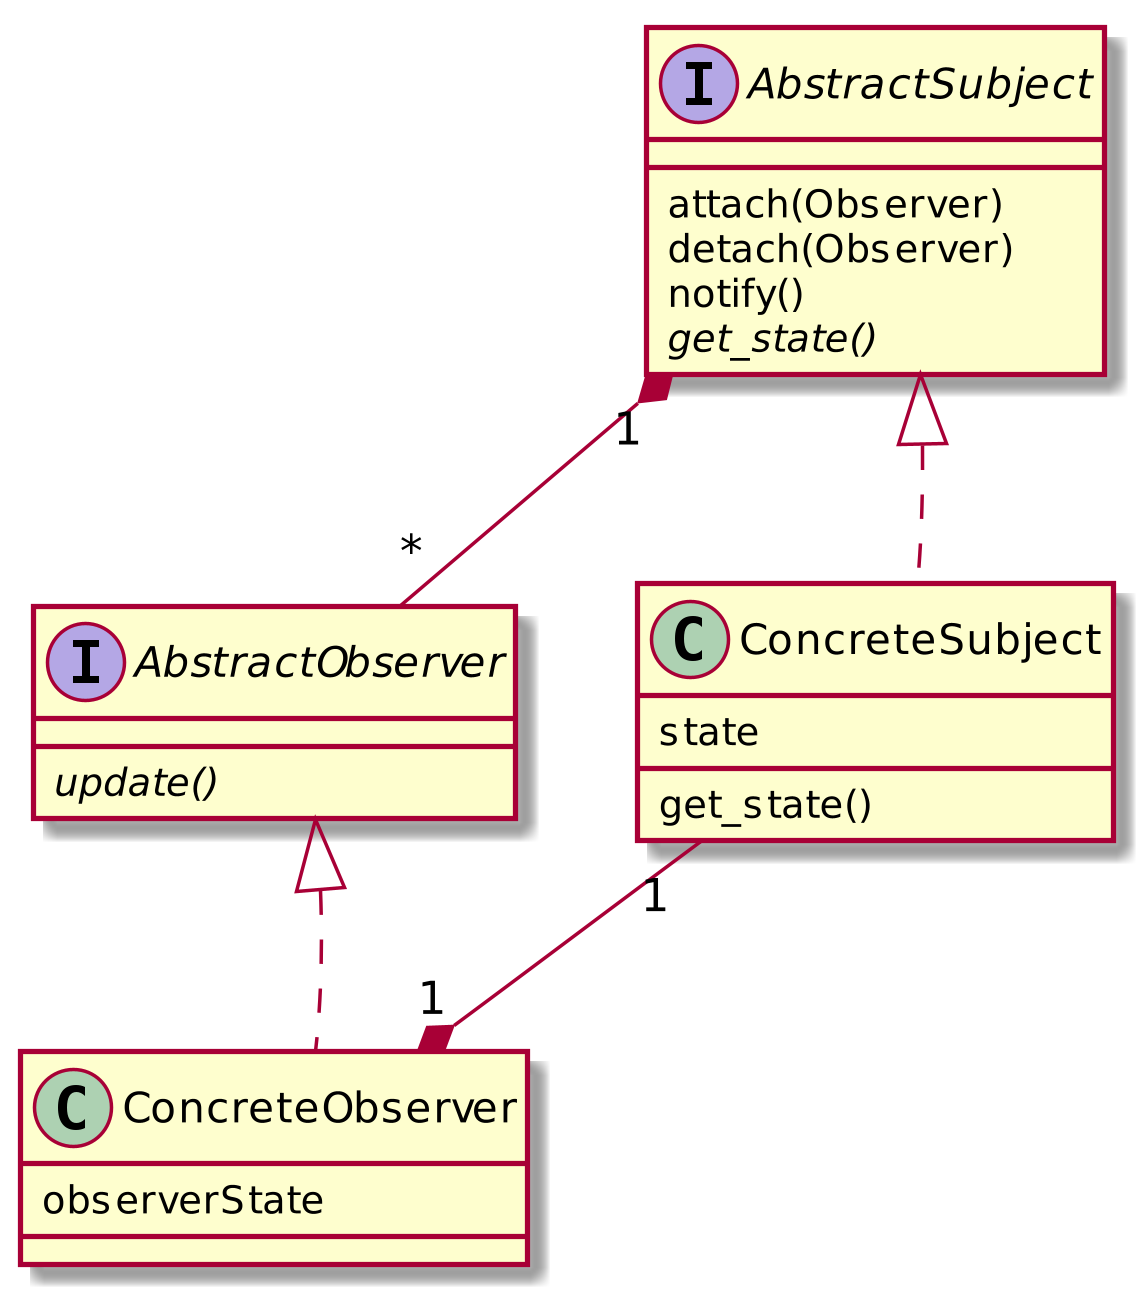

The diagram above was rendered by PlantUML. Its source (embedded in the PNG):
@startuml


interface AbstractSubject {
  attach(Observer)
  detach(Observer)
  notify()  
  {abstract} get_state()
}

interface AbstractObserver {
  {abstract} update()
}

class ConcreteSubject {
  state
  get_state()
}

class ConcreteObserver {
  observerState
}

AbstractSubject -[hidden]- ConcreteSubject
AbstractObserver -[hidden]- ConcreteObserver

AbstractSubject <|.. ConcreteSubject
AbstractObserver <|.. ConcreteObserver


AbstractSubject "1"*--"*" AbstractObserver
ConcreteSubject "1"--*"1" ConcreteObserver

scale 2000 * 1300
@enduml